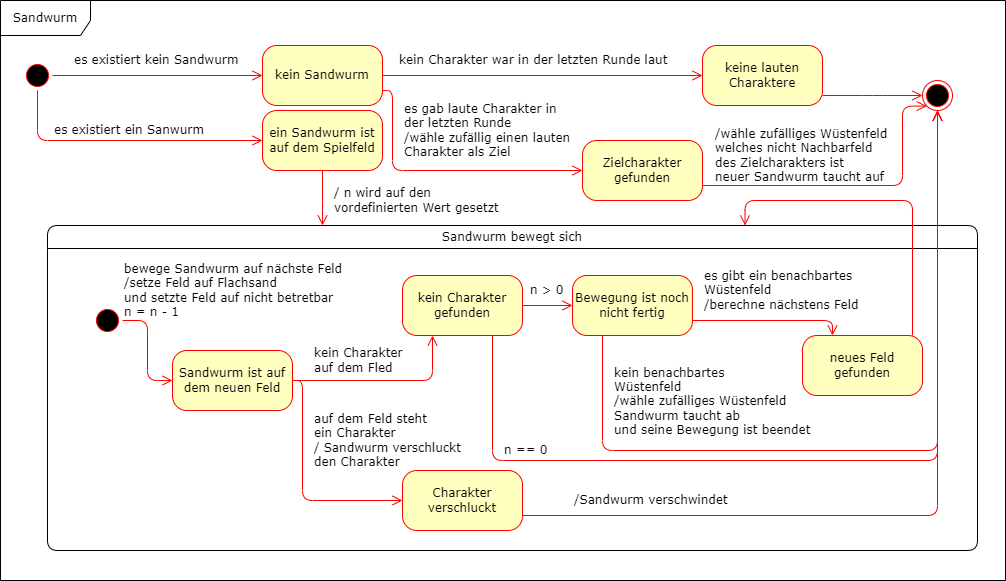

The diagram above was exported from draw.io. Its source (the exported page's mxGraphModel, read from the mxfile embedded in the PNG):
<mxGraphModel dx="1209" dy="651" grid="1" gridSize="10" guides="1" tooltips="1" connect="1" arrows="1" fold="1" page="1" pageScale="1" pageWidth="1100" pageHeight="850" background="none" math="0" shadow="0">
  <root>
    <mxCell id="0" />
    <mxCell id="1" parent="0" />
    <mxCell id="2a3bc250acf0617d-8" value="Sandwurm" style="shape=umlFrame;whiteSpace=wrap;html=1;rounded=1;shadow=0;comic=0;labelBackgroundColor=none;strokeWidth=1;fontFamily=Verdana;fontSize=12;align=center;width=90;height=35;" parent="1" vertex="1">
      <mxGeometry x="48" y="270" width="1005" height="580" as="geometry" />
    </mxCell>
    <mxCell id="382b91b5511bd0f7-1" value="" style="ellipse;html=1;shape=startState;fillColor=#000000;strokeColor=#ff0000;rounded=1;shadow=0;comic=0;labelBackgroundColor=none;fontFamily=Verdana;fontSize=12;fontColor=#000000;align=center;direction=south;" parent="1" vertex="1">
      <mxGeometry x="70" y="330" width="30" height="30" as="geometry" />
    </mxCell>
    <mxCell id="382b91b5511bd0f7-5" value="ein Sandwurm ist auf dem Spielfeld" style="rounded=1;whiteSpace=wrap;html=1;arcSize=24;fillColor=#ffffc0;strokeColor=#ff0000;shadow=0;comic=0;labelBackgroundColor=none;fontFamily=Verdana;fontSize=12;fontColor=#000000;align=center;" parent="1" vertex="1">
      <mxGeometry x="310" y="380" width="120" height="60" as="geometry" />
    </mxCell>
    <mxCell id="382b91b5511bd0f7-6" value="kein Sandwurm" style="rounded=1;whiteSpace=wrap;html=1;arcSize=24;fillColor=#ffffc0;strokeColor=#ff0000;shadow=0;comic=0;labelBackgroundColor=none;fontFamily=Verdana;fontSize=12;fontColor=#000000;align=center;" parent="1" vertex="1">
      <mxGeometry x="310" y="315" width="120" height="60" as="geometry" />
    </mxCell>
    <mxCell id="382b91b5511bd0f7-10" value="Zielcharakter gefunden" style="rounded=1;whiteSpace=wrap;html=1;arcSize=24;fillColor=#ffffc0;strokeColor=#ff0000;shadow=0;comic=0;labelBackgroundColor=none;fontFamily=Verdana;fontSize=12;fontColor=#000000;align=center;" parent="1" vertex="1">
      <mxGeometry x="630" y="410" width="120" height="60" as="geometry" />
    </mxCell>
    <mxCell id="2a3bc250acf0617d-7" value="&lt;span style=&quot;font-weight: normal&quot;&gt;Sandwurm bewegt sich&lt;/span&gt;" style="swimlane;whiteSpace=wrap;html=1;rounded=1;shadow=0;comic=0;labelBackgroundColor=none;strokeWidth=1;fontFamily=Verdana;fontSize=12;align=center;startSize=23;" parent="1" vertex="1">
      <mxGeometry x="95" y="495" width="930" height="325" as="geometry" />
    </mxCell>
    <mxCell id="382b91b5511bd0f7-8" value="Sandwurm ist auf dem neuen Feld" style="rounded=1;whiteSpace=wrap;html=1;arcSize=24;fillColor=#ffffc0;strokeColor=#ff0000;shadow=0;comic=0;labelBackgroundColor=none;fontFamily=Verdana;fontSize=12;fontColor=#000000;align=center;" parent="2a3bc250acf0617d-7" vertex="1">
      <mxGeometry x="125" y="125" width="120" height="60" as="geometry" />
    </mxCell>
    <mxCell id="3cde6dad864a17aa-9" value="bewege Sandwurm auf nächste Feld&lt;br&gt;/setze Feld auf Flachsand&lt;br&gt;und setzte Feld auf nicht betretbar&lt;br&gt;n = n - 1" style="edgeStyle=elbowEdgeStyle;html=1;labelBackgroundColor=none;endArrow=open;endSize=8;strokeColor=#ff0000;fontFamily=Verdana;fontSize=12;align=left;" parent="2a3bc250acf0617d-7" source="2a3bc250acf0617d-3" target="382b91b5511bd0f7-8" edge="1">
      <mxGeometry x="-1" y="30" relative="1" as="geometry">
        <mxPoint as="offset" />
      </mxGeometry>
    </mxCell>
    <mxCell id="2a3bc250acf0617d-3" value="" style="ellipse;html=1;shape=startState;fillColor=#000000;strokeColor=#ff0000;rounded=1;shadow=0;comic=0;labelBackgroundColor=none;fontFamily=Verdana;fontSize=12;fontColor=#000000;align=center;direction=south;" parent="2a3bc250acf0617d-7" vertex="1">
      <mxGeometry x="45" y="80" width="30" height="30" as="geometry" />
    </mxCell>
    <mxCell id="3cde6dad864a17aa-1" value="kein Charakter gefunden" style="rounded=1;whiteSpace=wrap;html=1;arcSize=24;fillColor=#ffffc0;strokeColor=#ff0000;shadow=0;comic=0;labelBackgroundColor=none;fontFamily=Verdana;fontSize=12;fontColor=#000000;align=center;" parent="2a3bc250acf0617d-7" vertex="1">
      <mxGeometry x="355" y="50" width="120" height="60" as="geometry" />
    </mxCell>
    <mxCell id="3cde6dad864a17aa-2" value="Bewegung ist noch nicht fertig" style="rounded=1;whiteSpace=wrap;html=1;arcSize=24;fillColor=#ffffc0;strokeColor=#ff0000;shadow=0;comic=0;labelBackgroundColor=none;fontFamily=Verdana;fontSize=12;fontColor=#000000;align=center;" parent="2a3bc250acf0617d-7" vertex="1">
      <mxGeometry x="525" y="50" width="120" height="60" as="geometry" />
    </mxCell>
    <mxCell id="luTLZCnKxgN5sqGCx74d-10" value="kein Charakter &lt;br&gt;auf dem Fled" style="edgeStyle=elbowEdgeStyle;html=1;labelBackgroundColor=none;endArrow=open;endSize=8;strokeColor=#ff0000;fontFamily=Verdana;fontSize=12;align=left;entryX=0.25;entryY=1;entryDx=0;entryDy=0;" parent="2a3bc250acf0617d-7" source="382b91b5511bd0f7-8" target="3cde6dad864a17aa-1" edge="1">
      <mxGeometry x="-0.7838" y="20" relative="1" as="geometry">
        <mxPoint x="485" y="90" as="sourcePoint" />
        <mxPoint x="685" y="105" as="targetPoint" />
        <Array as="points">
          <mxPoint x="385" y="155" />
        </Array>
        <mxPoint as="offset" />
      </mxGeometry>
    </mxCell>
    <mxCell id="luTLZCnKxgN5sqGCx74d-12" value="n &amp;gt; 0" style="edgeStyle=orthogonalEdgeStyle;html=1;labelBackgroundColor=none;endArrow=open;endSize=8;strokeColor=#ff0000;fontFamily=Verdana;fontSize=12;align=left;" parent="2a3bc250acf0617d-7" source="3cde6dad864a17aa-1" target="3cde6dad864a17aa-2" edge="1">
      <mxGeometry x="-0.75" y="15" relative="1" as="geometry">
        <mxPoint x="555" y="-160" as="sourcePoint" />
        <mxPoint x="705" y="-160" as="targetPoint" />
        <mxPoint as="offset" />
      </mxGeometry>
    </mxCell>
    <mxCell id="luTLZCnKxgN5sqGCx74d-13" value="neues Feld gefunden" style="rounded=1;whiteSpace=wrap;html=1;arcSize=24;fillColor=#ffffc0;strokeColor=#ff0000;shadow=0;comic=0;labelBackgroundColor=none;fontFamily=Verdana;fontSize=12;fontColor=#000000;align=center;" parent="2a3bc250acf0617d-7" vertex="1">
      <mxGeometry x="755" y="110" width="120" height="60" as="geometry" />
    </mxCell>
    <mxCell id="luTLZCnKxgN5sqGCx74d-14" value="" style="edgeStyle=orthogonalEdgeStyle;html=1;entryX=0.75;entryY=0;labelBackgroundColor=none;endArrow=open;endSize=8;strokeColor=#ff0000;fontFamily=Verdana;fontSize=12;align=left;entryDx=0;entryDy=0;" parent="2a3bc250acf0617d-7" source="luTLZCnKxgN5sqGCx74d-13" target="2a3bc250acf0617d-7" edge="1">
      <mxGeometry x="0.8165" y="-16" relative="1" as="geometry">
        <mxPoint x="555" y="-160" as="sourcePoint" />
        <mxPoint x="705" y="-160" as="targetPoint" />
        <Array as="points">
          <mxPoint x="865" y="-25" />
          <mxPoint x="698" y="-25" />
        </Array>
        <mxPoint x="-13" y="6" as="offset" />
      </mxGeometry>
    </mxCell>
    <mxCell id="3cde6dad864a17aa-11" value="es gibt ein benachbartes&lt;br&gt;Wüstenfeld&lt;br&gt;/berechne nächstens Feld" style="edgeStyle=elbowEdgeStyle;html=1;labelBackgroundColor=none;endArrow=open;endSize=8;strokeColor=#ff0000;fontFamily=Verdana;fontSize=12;align=left;exitX=1;exitY=0.75;exitDx=0;exitDy=0;" parent="2a3bc250acf0617d-7" source="3cde6dad864a17aa-2" target="luTLZCnKxgN5sqGCx74d-13" edge="1">
      <mxGeometry x="-0.871" y="30" relative="1" as="geometry">
        <Array as="points">
          <mxPoint x="785" y="115" />
        </Array>
        <mxPoint as="offset" />
      </mxGeometry>
    </mxCell>
    <mxCell id="2a3bc250acf0617d-9" value="es existiert kein Sandwurm" style="edgeStyle=orthogonalEdgeStyle;html=1;labelBackgroundColor=none;endArrow=open;endSize=8;strokeColor=#ff0000;fontFamily=Verdana;fontSize=12;align=left;" parent="1" source="382b91b5511bd0f7-1" target="382b91b5511bd0f7-6" edge="1">
      <mxGeometry x="-0.8095" y="15" relative="1" as="geometry">
        <mxPoint as="offset" />
      </mxGeometry>
    </mxCell>
    <mxCell id="luTLZCnKxgN5sqGCx74d-2" value="keine lauten Charaktere" style="rounded=1;whiteSpace=wrap;html=1;arcSize=24;fillColor=#ffffc0;strokeColor=#ff0000;shadow=0;comic=0;labelBackgroundColor=none;fontFamily=Verdana;fontSize=12;fontColor=#000000;align=center;" parent="1" vertex="1">
      <mxGeometry x="750" y="315" width="120" height="60" as="geometry" />
    </mxCell>
    <mxCell id="luTLZCnKxgN5sqGCx74d-3" value="kein Charakter war in der letzten Runde laut" style="edgeStyle=orthogonalEdgeStyle;html=1;labelBackgroundColor=none;endArrow=open;endSize=8;strokeColor=#ff0000;fontFamily=Verdana;fontSize=12;align=left;" parent="1" source="382b91b5511bd0f7-6" target="luTLZCnKxgN5sqGCx74d-2" edge="1">
      <mxGeometry x="-0.907" y="15" relative="1" as="geometry">
        <mxPoint x="280" y="125" as="sourcePoint" />
        <mxPoint x="250" y="135" as="targetPoint" />
        <mxPoint as="offset" />
      </mxGeometry>
    </mxCell>
    <mxCell id="luTLZCnKxgN5sqGCx74d-4" value="es existiert ein Sanwurm" style="edgeStyle=orthogonalEdgeStyle;html=1;labelBackgroundColor=none;endArrow=open;endSize=8;strokeColor=#ff0000;fontFamily=Verdana;fontSize=12;align=left;entryX=0;entryY=0.5;entryDx=0;entryDy=0;" parent="1" source="382b91b5511bd0f7-1" target="382b91b5511bd0f7-5" edge="1">
      <mxGeometry x="-0.5273" y="10" relative="1" as="geometry">
        <mxPoint x="110" y="135" as="sourcePoint" />
        <mxPoint x="250" y="135" as="targetPoint" />
        <Array as="points">
          <mxPoint x="85" y="410" />
        </Array>
        <mxPoint as="offset" />
      </mxGeometry>
    </mxCell>
    <mxCell id="luTLZCnKxgN5sqGCx74d-5" value="/ n wird auf den&lt;br&gt;vordefinierten Wert gesetzt" style="edgeStyle=orthogonalEdgeStyle;html=1;labelBackgroundColor=none;endArrow=open;endSize=8;strokeColor=#ff0000;fontFamily=Verdana;fontSize=12;align=left;" parent="1" source="382b91b5511bd0f7-5" target="2a3bc250acf0617d-7" edge="1">
      <mxGeometry x="0.0909" y="10" relative="1" as="geometry">
        <mxPoint x="650" y="335" as="sourcePoint" />
        <mxPoint x="800" y="335" as="targetPoint" />
        <Array as="points">
          <mxPoint x="370" y="480" />
          <mxPoint x="370" y="480" />
        </Array>
        <mxPoint as="offset" />
      </mxGeometry>
    </mxCell>
    <mxCell id="luTLZCnKxgN5sqGCx74d-6" value="Charakter verschluckt" style="rounded=1;whiteSpace=wrap;html=1;arcSize=24;fillColor=#ffffc0;strokeColor=#ff0000;shadow=0;comic=0;labelBackgroundColor=none;fontFamily=Verdana;fontSize=12;fontColor=#000000;align=center;" parent="1" vertex="1">
      <mxGeometry x="450" y="740" width="120" height="60" as="geometry" />
    </mxCell>
    <mxCell id="luTLZCnKxgN5sqGCx74d-7" value="auf dem Feld steht&lt;br&gt;ein Charakter&lt;br&gt;/ Sandwurm verschluckt&lt;br&gt;den Charakter" style="edgeStyle=elbowEdgeStyle;html=1;labelBackgroundColor=none;endArrow=open;endSize=8;strokeColor=#ff0000;fontFamily=Verdana;fontSize=12;align=left;" parent="1" source="382b91b5511bd0f7-8" target="luTLZCnKxgN5sqGCx74d-6" edge="1">
      <mxGeometry x="-0.3913" y="10" relative="1" as="geometry">
        <mxPoint x="770" y="650" as="sourcePoint" />
        <mxPoint x="780" y="600" as="targetPoint" />
        <Array as="points">
          <mxPoint x="350" y="710" />
        </Array>
        <mxPoint as="offset" />
      </mxGeometry>
    </mxCell>
    <mxCell id="luTLZCnKxgN5sqGCx74d-8" value="/Sandwurm verschwindet" style="edgeStyle=elbowEdgeStyle;html=1;labelBackgroundColor=none;endArrow=open;endSize=8;strokeColor=#ff0000;fontFamily=Verdana;fontSize=12;align=left;exitX=1;exitY=0.75;exitDx=0;exitDy=0;" parent="1" source="luTLZCnKxgN5sqGCx74d-6" target="luTLZCnKxgN5sqGCx74d-9" edge="1">
      <mxGeometry x="-0.878" y="15" relative="1" as="geometry">
        <mxPoint x="480" y="630" as="sourcePoint" />
        <mxPoint x="480" y="750" as="targetPoint" />
        <mxPoint as="offset" />
        <Array as="points">
          <mxPoint x="985" y="590" />
        </Array>
      </mxGeometry>
    </mxCell>
    <mxCell id="luTLZCnKxgN5sqGCx74d-9" value="" style="ellipse;html=1;shape=endState;fillColor=#000000;strokeColor=#ff0000;rounded=1;shadow=0;comic=0;labelBackgroundColor=none;fontFamily=Verdana;fontSize=12;fontColor=#000000;align=center;" parent="1" vertex="1">
      <mxGeometry x="970" y="350" width="30" height="30" as="geometry" />
    </mxCell>
    <mxCell id="luTLZCnKxgN5sqGCx74d-15" value="n == 0" style="edgeStyle=elbowEdgeStyle;html=1;labelBackgroundColor=none;endArrow=open;endSize=8;strokeColor=#ff0000;fontFamily=Verdana;fontSize=12;align=left;exitX=0.75;exitY=1;exitDx=0;exitDy=0;" parent="1" source="3cde6dad864a17aa-1" target="luTLZCnKxgN5sqGCx74d-9" edge="1">
      <mxGeometry x="-0.7065" y="10" relative="1" as="geometry">
        <mxPoint x="480" y="630" as="sourcePoint" />
        <mxPoint x="480" y="750" as="targetPoint" />
        <mxPoint as="offset" />
        <Array as="points">
          <mxPoint x="985" y="730" />
        </Array>
      </mxGeometry>
    </mxCell>
    <mxCell id="luTLZCnKxgN5sqGCx74d-16" value="kein benachbartes&amp;nbsp;&lt;br&gt;Wüstenfeld&lt;br&gt;/wähle zufälliges Wüstenfeld&lt;br&gt;Sandwurm taucht ab&lt;br&gt;und seine Bewegung ist beendet" style="edgeStyle=orthogonalEdgeStyle;html=1;exitX=0.25;exitY=1;entryX=0.5;entryY=1;labelBackgroundColor=none;endArrow=open;endSize=8;strokeColor=#ff0000;fontFamily=Verdana;fontSize=12;align=left;entryDx=0;entryDy=0;exitDx=0;exitDy=0;" parent="1" source="3cde6dad864a17aa-2" target="luTLZCnKxgN5sqGCx74d-9" edge="1">
      <mxGeometry x="-0.8333" y="10" relative="1" as="geometry">
        <mxPoint x="650" y="335" as="sourcePoint" />
        <mxPoint x="800" y="335" as="targetPoint" />
        <Array as="points">
          <mxPoint x="650" y="720" />
          <mxPoint x="985" y="720" />
        </Array>
        <mxPoint as="offset" />
      </mxGeometry>
    </mxCell>
    <mxCell id="luTLZCnKxgN5sqGCx74d-18" value="es gab laute Charakter in&lt;br&gt;der letzten Runde&lt;br&gt;/wähle zufällig einen lauten&lt;br&gt;Charakter als Ziel&lt;br&gt;" style="edgeStyle=orthogonalEdgeStyle;html=1;labelBackgroundColor=none;endArrow=open;endSize=8;strokeColor=#ff0000;fontFamily=Verdana;fontSize=12;align=left;exitX=1;exitY=0.75;exitDx=0;exitDy=0;" parent="1" source="382b91b5511bd0f7-6" target="382b91b5511bd0f7-10" edge="1">
      <mxGeometry x="-0.6429" y="10" relative="1" as="geometry">
        <mxPoint x="440" y="135" as="sourcePoint" />
        <mxPoint x="870" y="135" as="targetPoint" />
        <mxPoint as="offset" />
        <Array as="points">
          <mxPoint x="440" y="360" />
          <mxPoint x="440" y="440" />
        </Array>
      </mxGeometry>
    </mxCell>
    <mxCell id="luTLZCnKxgN5sqGCx74d-19" value="" style="edgeStyle=orthogonalEdgeStyle;html=1;labelBackgroundColor=none;endArrow=open;endSize=8;strokeColor=#ff0000;fontFamily=Verdana;fontSize=12;align=left;" parent="1" source="luTLZCnKxgN5sqGCx74d-2" target="luTLZCnKxgN5sqGCx74d-9" edge="1">
      <mxGeometry x="0.8165" y="-16" relative="1" as="geometry">
        <mxPoint x="970" y="615" as="sourcePoint" />
        <mxPoint x="802.5" y="505" as="targetPoint" />
        <Array as="points">
          <mxPoint x="920" y="365" />
        </Array>
        <mxPoint x="-13" y="6" as="offset" />
      </mxGeometry>
    </mxCell>
    <mxCell id="luTLZCnKxgN5sqGCx74d-21" value="/wähle zufälliges Wüstenfeld&lt;br&gt;welches nicht Nachbarfeld&lt;br&gt;des Zielcharakters ist&lt;br&gt;neuer Sandwurm taucht auf" style="edgeStyle=orthogonalEdgeStyle;html=1;labelBackgroundColor=none;endArrow=open;endSize=8;strokeColor=#ff0000;fontFamily=Verdana;fontSize=12;align=left;exitX=1;exitY=0.75;exitDx=0;exitDy=0;entryX=0;entryY=1;entryDx=0;entryDy=0;" parent="1" source="382b91b5511bd0f7-10" target="luTLZCnKxgN5sqGCx74d-9" edge="1">
      <mxGeometry x="-0.9307" y="30" relative="1" as="geometry">
        <mxPoint x="790" y="130" as="sourcePoint" />
        <mxPoint x="790" y="425" as="targetPoint" />
        <Array as="points">
          <mxPoint x="950" y="455" />
          <mxPoint x="950" y="376" />
        </Array>
        <mxPoint as="offset" />
      </mxGeometry>
    </mxCell>
  </root>
</mxGraphModel>